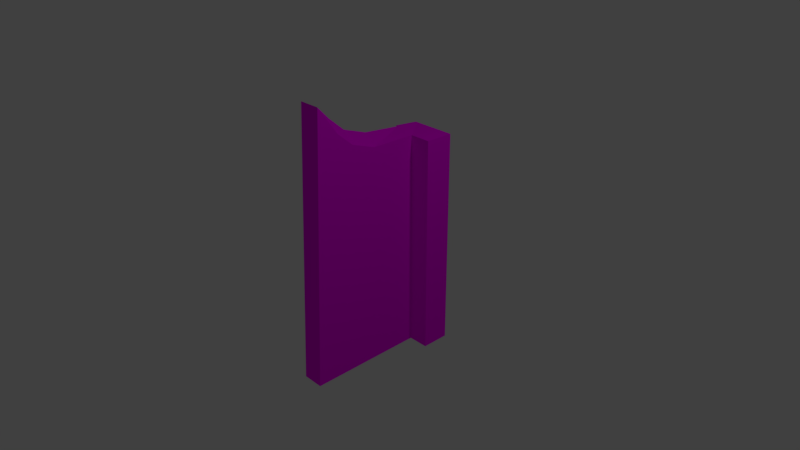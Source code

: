 # Source: ex_bautista.blend  (saved by Blender 2.79.0; exported with 4.5.12 LTS)
import bpy
from mathutils import Matrix  # noqa: F401  (used for matrix-valued properties, if any)

bpy.ops.wm.read_factory_settings(use_empty=True)
scene = bpy.context.scene
scene.name = 'Scene'

# ---- collections
col_collection_1 = bpy.data.collections.new('Collection 1'); scene.collection.children.link(col_collection_1)

# ---- images (referenced by path relative to the original .blend; pixels are not part of the script)
import os
ASSET_DIR = os.environ.get("B2B_ASSET_DIR", "")  # directory of the original .blend (textures are referenced by path, not embedded)
HERE = os.path.dirname(os.path.abspath(__file__))  # packed textures are extracted next to this script under _unpacked/

def load_image(name, relpath, width, height, colorspace="sRGB"):
    """Load a texture the original file referenced (path relative to the .blend, or extracted next to this script)."""
    p = next((c for c in (os.path.join(HERE, relpath), os.path.join(ASSET_DIR, relpath)) if relpath and os.path.exists(c)), "")
    if p:
        img = bpy.data.images.load(p, check_existing=True)
        img.name = name
    else:  # same state as the original file: an image datablock whose file is absent (Cycles renders it pink)
        img = bpy.data.images.new(name, width, height)
        img.source = "FILE"
        img.filepath = "//" + (relpath or name)
    img.colorspace_settings.name = colorspace
    return img
img_window_jpg = load_image('window.jpg', 'window.jpg', 1024, 1024, 'sRGB')

# ---- materials (node trees are filled in below, after node groups)
mat_material_001 = bpy.data.materials.new('Material.001')
mat_material_001.alpha_threshold = 0.0
mat_material_001.roughness = 0.5

# ---- material node trees
mat_material_001.use_nodes = True; mat_material_001.node_tree.nodes.clear()
_N = mat_material_001.node_tree.nodes; _L = mat_material_001.node_tree.links
n0 = _N.new('ShaderNodeOutputMaterial'); n0.name = 'Material Output'; n0.location = (300, 300)
n1 = _N.new('ShaderNodeBsdfDiffuse'); n1.name = 'Diffuse BSDF'; n1.location = (10, 300)
n2 = _N.new('ShaderNodeTexImage'); n2.name = 'Image Texture'; n2.location = (-208, 361)
n2.width = 140
n2.image = img_window_jpg
n3 = _N.new('ShaderNodeTexCoord'); n3.name = 'Texture Coordinate'; n3.location = (-438, 398)
_L.new(n1.outputs[0], n0.inputs[0])
_L.new(n2.outputs[0], n1.inputs[0])
_L.new(n3.outputs[0], n2.inputs[0])
n0.is_active_output = True

# ---- world
world_world = bpy.data.worlds.new('World'); scene.world = world_world
world_world.color = (0.05088, 0.05088, 0.05088)
world_world.use_sun_shadow = False
world_world.sun_shadow_jitter_overblur = 0.0
world_world.cycles.sampling_method = 'MANUAL'

# ---- cameras
cam_camera = bpy.data.cameras.new('Camera')
cam_camera.clip_end = 100.0
cam_camera.lens = 35.0
cam_camera.sensor_width = 32.0
cam_camera.sensor_height = 18.0
cam_camera.ortho_scale = 7.314
cam_camera.dof.focus_distance = 0.0

# ---- lights
light_lamp = bpy.data.lights.new('Lamp', 'POINT')
light_lamp.transmission_factor = 0.0
light_lamp.cutoff_distance = 30.0
light_lamp.energy = 100.0
light_lamp.shadow_buffer_clip_start = 1.001
light_lamp.shadow_soft_size = 0.1
light_lamp.shadow_maximum_resolution = 0.006
light_lamp.use_absolute_resolution = True

# ---- meshes
me_cube = bpy.data.meshes.new('Cube')
me_cube.from_pydata([(1.0, 1.0, -1.0), (1.0, -1.0, -1.0), (-1.0, -1.0, -1.0), (-1.0, 1.0, -1.0), (1.0, 1.0, 1.0), (0.9608, -0.8518, 1.472), (-1.039, -0.8518, 1.472), (-1.0, 1.0, 1.0), (1.0, -5.96e-08, -1.0), (-1.0, 2.98e-07, -1.0), (1.0, 0.1011, 1.062), (-1.0, -0.01535, 1.008), (1.0, -0.5107, -1.0), (1.0, -0.4579, 1.271), (-1.0, -0.5107, -1.0), (-1.0, -0.5743, 1.216), (-1.0, -0.2793, -1.0), (-1.0, -0.3536, 1.088), (1.0, -0.2793, -1.0), (1.0, -0.2372, 1.142), (-1.0, 0.6134, -1.0), (-1.0, 0.6074, 1.003), (1.0, 0.6134, -1.0), (1.0, 0.6524, 1.024), (1.253, 1.0, -1.0), (1.253, 1.0, 1.0), (1.253, 0.6134, -1.0), (1.253, 0.6524, 1.024), (-2.95, 0.6134, -1.0), (-2.95, 1.0, -1.0), (-2.95, 1.0, 1.0), (-2.95, 0.6074, 1.003)], [], [(12, 1, 2, 14), (13, 15, 6, 5), (12, 13, 5, 1), (1, 5, 6, 2), (20, 21, 31, 28), (4, 0, 3, 7), (16, 17, 11, 9), (22, 23, 10, 8), (23, 21, 11, 10), (22, 8, 9, 20), (2, 6, 15, 14), (18, 19, 13, 12), (19, 17, 15, 13), (18, 12, 14, 16), (8, 18, 16, 9), (10, 11, 17, 19), (8, 10, 19, 18), (14, 15, 17, 16), (0, 22, 20, 3), (4, 7, 21, 23), (0, 4, 25, 24), (9, 11, 21, 20), (24, 25, 27, 26), (23, 22, 26, 27), (22, 0, 24, 26), (4, 23, 27, 25), (28, 31, 30, 29), (21, 7, 30, 31), (7, 3, 29, 30), (3, 20, 28, 29)])
_uv = me_cube.uv_layers.new(name='UVMap')
_uv.uv.foreach_set('vector', [0.0, 0.0, 1.0, 0.0, 1.0, 1.0, 0.0, 1.0, 0.0, 0.0, 1.0, 0.0, 1.0, 1.0, 0.0, 1.0, 0.0, 0.0, 1.0, 0.0, 1.0, 1.0, 0.0, 1.0, 0.0, 0.0, 1.0, 0.0, 1.0, 1.0, 0.0, 1.0, 0.0, 1.0, 1.0, 1.0, 1.0, 1.0, 0.0, 1.0, 0.0, 0.0, 1.0, 0.0, 1.0, 1.0, 0.0, 1.0, 0.0, 0.0, 1.0, 0.0, 1.0, 1.0, 0.0, 1.0, 0.0, 0.0, 1.0, 0.0, 1.0, 1.0, 0.0, 1.0, 0.0, 0.0, 1.0, 0.0, 1.0, 1.0, 0.0, 1.0, 0.0, 0.0, 1.0, 0.0, 1.0, 1.0, 0.0, 1.0, 0.0, 0.0, 1.0, 0.0, 1.0, 1.0, 0.0, 1.0, 0.0, 0.0, 1.0, 0.0, 1.0, 1.0, 0.0, 1.0, 0.0, 0.0, 1.0, 0.0, 1.0, 1.0, 0.0, 1.0, 0.0, 0.0, 1.0, 0.0, 1.0, 1.0, 0.0, 1.0, 0.0, 0.0, 1.0, 0.0, 1.0, 1.0, 0.0, 1.0, 0.0, 0.0, 1.0, 0.0, 1.0, 1.0, 0.0, 1.0, 0.0, 0.0, 1.0, 0.0, 1.0, 1.0, 0.0, 1.0, 0.0, 0.0, 1.0, 0.0, 1.0, 1.0, 0.0, 1.0, 0.0, 0.0, 1.0, 0.0, 1.0, 1.0, 0.0, 1.0, 0.0, 0.0, 1.0, 0.0, 1.0, 1.0, 0.0, 1.0, 0.0, 0.0, 1.0, 0.0, 1.0, 1.0, 0.0, 1.0, 0.0, 0.0, 1.0, 0.0, 1.0, 1.0, 0.0, 1.0, 0.0, 1.0, 6.166e-07, 0.01192, 0.8989, 0.0, 1.0, 1.0, 0.0, 0.0, 1.0, 0.0, 1.0, 1.0, 0.0, 1.0, 0.0, 0.0, 1.0, 0.0, 1.0, 1.0, 0.0, 1.0, 0.0, 0.0, 1.0, 0.0, 1.0, 1.0, 0.0, 1.0, 0.0, 0.0, 1.0, 0.0, 1.0, 1.0, 0.0, 1.0, 1.0, 1.0, 1.0, 0.0, 1.0, 0.0, 1.0, 1.0, 0.0, 1.0, 1.0, 1.0, 1.0, 1.0, 0.0, 1.0, 0.0, 1.0, 1.0, 1.0, 1.0, 1.0, 0.0, 1.0])
me_cube.materials.append(mat_material_001)
me_cube.use_remesh_preserve_volume = False
me_cube.use_remesh_preserve_attributes = False
me_cube.use_mirror_vertex_groups = False
me_cube.update()

# ---- objects
ob_cube = bpy.data.objects.new('Cube', me_cube)
ob_lamp = bpy.data.objects.new('Lamp', light_lamp)
ob_camera = bpy.data.objects.new('Camera', cam_camera)

# ---- transforms, parenting, visibility, modifiers, constraints
ob_cube.location = (0.0, 0.0, 0.0)
ob_cube.scale = (-0.1469, 1.0, 1.5)
ob_cube.lock_rotations_4d = False
ob_cube.empty_display_type = 'ARROWS'
ob_cube.lineart.crease_threshold = 0.0
ob_lamp.location = (4.076, 1.005, 5.904)
ob_lamp.rotation_euler = (0.6503, 0.05522, 1.866)
ob_lamp.lock_rotations_4d = False
ob_lamp.empty_display_type = 'ARROWS'
ob_lamp.color = (0.0, 0.0, 0.0, 0.0)
ob_lamp.lineart.crease_threshold = 0.0
ob_camera.location = (7.481, -6.508, 5.344)
ob_camera.rotation_euler = (1.109, 0.0, 0.8149)
ob_camera.lock_rotations_4d = False
ob_camera.empty_display_type = 'ARROWS'
ob_camera.color = (0.0, 0.0, 0.0, 0.0)
ob_camera.display_type = 'WIRE'
ob_camera.lineart.crease_threshold = 0.0

# ---- collection membership
col_collection_1.objects.link(ob_cube)
col_collection_1.objects.link(ob_lamp)
col_collection_1.objects.link(ob_camera)

# ---- scene / render settings (as saved in the file)
scene.camera = ob_camera
scene.frame_start = 1; scene.frame_end = 250; scene.frame_set(1)
scene.render.engine = 'CYCLES'
scene.render.resolution_percentage = 50
scene.render.dither_intensity = 0.0
scene.cycles.use_denoising = False
scene.cycles.samples = 128
scene.cycles.sampling_pattern = 'TABULATED_SOBOL'
scene.cycles.use_adaptive_sampling = False
scene.cycles.use_light_tree = False
scene.cycles.blur_glossy = 0.0
scene.cycles.sample_clamp_indirect = 0.0
scene.view_settings.view_transform = 'Standard'
bpy.context.view_layer.update()
